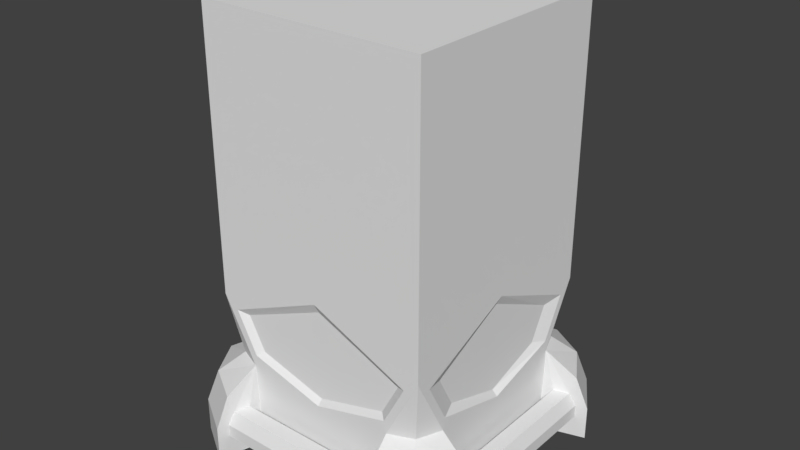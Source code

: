 # Source: B_SniperTower.blend  (saved by Blender 2.79.0; exported with 4.5.12 LTS)
import bpy
from mathutils import Matrix  # noqa: F401  (used for matrix-valued properties, if any)

bpy.ops.wm.read_factory_settings(use_empty=True)
scene = bpy.context.scene
scene.name = 'Scene'

# ---- collections
col_collection_1 = bpy.data.collections.new('Collection 1'); scene.collection.children.link(col_collection_1)

# ---- world
world_world = bpy.data.worlds.new('World'); scene.world = world_world
world_world.color = (0.05088, 0.05088, 0.05088)
world_world.use_sun_shadow = False
world_world.sun_shadow_jitter_overblur = 0.0
world_world.cycles.sampling_method = 'MANUAL'

# ---- meshes
me_cube_002 = bpy.data.meshes.new('Cube.002')
me_cube_002.from_pydata([(1.0, -1.0, -2.0), (1.0, 1.0, -2.0), (0.0, 1.0, -2.0), (0.0, 1.0, 0.0), (0.0, -1.0, -2.0), (0.0, -1.0, 0.0), (0.0, -1.0, -0.307), (0.0, 1.0, -0.307), (0.6918, -1.099, -0.1033), (1.099, -0.6918, -0.1033), (0.9009, -0.9009, 0.0), (1.099, 0.6918, -0.1033), (0.6918, 1.099, -0.1033), (0.9009, 0.9009, 0.0), (0.6918, 1.099, -0.2195), (1.099, 0.6918, -0.2195), (1.0, 0.867, -0.6506), (0.9118, 0.9118, -0.4047), (1.099, -0.6918, -0.2195), (0.6918, -1.099, -0.2195), (0.867, -1.0, -0.6506), (0.9118, -0.9118, -0.4047), (0.0, 1.0, -0.9084), (0.0, -1.0, -0.9084), (1.155, -1.155, 0.0), (0.7502, -1.291, -0.1033), (1.291, -0.7502, -0.1033), (1.155, 1.155, 0.0), (1.291, 0.7502, -0.1033), (0.7502, 1.291, -0.1033), (1.0, 0.6616, 0.0), (1.0, 0.6762, -0.4597), (0.6616, 1.0, 0.0), (0.7804, 1.389, 1.49e-08), (0.6762, 1.0, -0.4597), (0.6616, -1.0, 0.0), (0.6762, -1.0, -0.4597), (1.0, -0.6762, -0.4597), (1.0, -0.6616, 0.0), (0.7804, -1.389, 1.49e-08), (1.389, -0.7804, 1.49e-08), (1.389, 0.7804, 1.49e-08), (0.0, 1.099, -0.1033), (0.0, 1.291, -0.1033), (0.0, 1.099, -0.2195), (0.0, -1.099, -0.1033), (0.0, -1.099, -0.2195), (0.0, -1.291, -0.1033), (0.699, 1.0, -0.4047), (1.0, 1.0, -0.7057), (0.867, 1.0, -0.6506), (1.0, 0.699, -0.4047), (1.0, -0.699, -0.4047), (1.0, -1.0, -0.7057), (1.0, -0.867, -0.6506), (0.699, -1.0, -0.4047), (0.0, -1.0, -0.3621), (0.0, 1.0, -0.3621), (0.0, 1.0, -0.8534), (0.0, -1.0, -0.8534), (0.9551, 0.541, -0.4788), (0.9551, 0.6936, -0.6315), (0.9551, -0.6936, -0.6315), (0.9551, -0.541, -0.4788), (0.0, 0.9551, -0.3871), (0.0, 0.9551, -0.8079), (0.7763, 0.9551, -0.6315), (0.6236, 0.9551, -0.4788), (0.0, -0.9551, -0.3871), (0.0, -0.9551, -0.8079), (0.6236, -0.9551, -0.4788), (0.7763, -0.9551, -0.6315), (1.155, -1.155, -0.159), (1.08, -1.08, -0.3111), (1.155, 1.155, -0.159), (1.08, 1.08, -0.3111), (0.7503, -1.281, -0.3074), (0.7804, -1.389, -0.159), (1.389, -0.7804, -0.159), (1.281, -0.7503, -0.3074), (1.281, 0.7503, -0.3074), (1.389, 0.7804, -0.159), (0.7804, 1.389, -0.159), (0.7503, 1.281, -0.3074), (1.233, -0.7328, -0.2195), (1.291, -0.7502, -0.1622), (0.7502, -1.291, -0.1622), (0.7328, -1.233, -0.2195), (0.7328, 1.233, -0.2195), (0.7502, 1.291, -0.1622), (1.291, 0.7502, -0.1622), (1.233, 0.7328, -0.2195), (0.0, 1.291, -0.1622), (0.0, 1.233, -0.2195), (0.0, -1.233, -0.2195), (0.0, -1.291, -0.1622), (1.0, 0.0, -0.9084), (1.0, 0.0, -0.8534), (0.9551, 0.0, -0.8079), (1.0, 0.0, -0.307), (1.0, 0.0, -0.3621), (0.9551, 0.0, -0.3871), (1.0, -1.0, -0.9084), (1.0, 1.0, -0.9084), (1.0, 0.0, -2.0), (0.0, -1.0, -1.077), (0.0, 1.0, -1.077), (1.0, 1.0, -1.077), (1.0, -1.0, -1.077), (1.0, 0.0, -1.077), (0.0, -1.0, -1.594), (0.0, 1.0, -1.594), (1.0, 1.0, -1.594), (1.0, -1.0, -1.594), (1.0, 0.0, -1.594), (0.0, -1.0, -1.243), (0.0, 1.0, -1.243), (1.0, 1.0, -1.243), (1.0, -1.0, -1.243), (1.0, 0.0, -1.243), (0.0, -1.0, -1.418), (0.0, 1.0, -1.418), (1.0, 1.0, -1.418), (1.0, -1.0, -1.418), (1.0, 0.0, -1.418), (0.0, 0.0, -2.0), (1.0, 0.0, 0.0), (1.099, 0.0, -0.2195), (1.099, 0.0, -0.1033), (1.291, 0.0, -0.1033), (1.233, 0.0, -0.2195), (1.291, 0.0, -0.1622)], [], [(57, 34, 67, 64), (7, 3, 32, 48), (125, 104, 0, 4), (55, 35, 5, 6), (99, 126, 38, 52), (36, 56, 68, 70), (37, 54, 62, 63), (48, 17, 49), (17, 51, 49), (52, 21, 53), (21, 55, 53), (86, 25, 47, 95), (12, 29, 43, 42), (19, 87, 94, 46), (8, 19, 46, 45), (102, 96, 53), (102, 53, 23), (22, 49, 103), (27, 74, 82, 33), (55, 21, 73, 76), (24, 72, 78, 40), (10, 35, 39, 24), (38, 10, 24, 40), (39, 77, 72, 24), (17, 48, 83, 75), (51, 17, 75, 80), (13, 30, 41, 27), (32, 13, 27, 33), (41, 81, 74, 27), (91, 15, 51, 80), (15, 11, 30, 51), (29, 12, 32, 33), (12, 14, 48, 32), (19, 8, 35, 55), (76, 77, 86, 87), (9, 18, 52, 38), (130, 127, 15, 91), (18, 84, 79, 52), (8, 25, 39, 35), (26, 9, 38, 40), (28, 90, 81, 41), (89, 29, 33, 82), (11, 28, 41, 30), (88, 14, 44, 93), (85, 26, 40, 78), (128, 129, 28, 11), (128, 11, 15, 127), (14, 88, 83, 48), (14, 12, 42, 44), (25, 8, 45, 47), (29, 89, 92, 43), (77, 39, 25, 86), (50, 34, 48, 49), (31, 16, 49, 51), (54, 37, 52, 53), (36, 20, 53, 55), (56, 36, 55, 6), (100, 31, 51, 99), (34, 57, 7, 48), (97, 54, 53, 96), (20, 59, 23, 53), (58, 50, 49, 22), (98, 101, 63, 62), (97, 16, 61, 98), (100, 37, 63, 101), (16, 31, 60, 61), (34, 50, 66, 67), (50, 58, 65, 66), (71, 70, 68, 69), (20, 36, 70, 71), (59, 20, 71, 69), (64, 67, 66, 65), (90, 91, 80, 81), (88, 89, 82, 83), (78, 72, 73, 79), (72, 77, 76, 73), (82, 74, 75, 83), (74, 81, 80, 75), (21, 52, 79, 73), (55, 76, 87, 19), (130, 91, 90, 131), (88, 93, 92, 89), (94, 87, 86, 95), (129, 131, 90, 28), (84, 85, 78, 79), (54, 97, 98, 62), (16, 97, 96, 49), (31, 100, 101, 60), (37, 100, 99, 52), (103, 49, 96), (108, 102, 23, 105), (109, 96, 102, 108), (106, 22, 103, 107), (107, 103, 96, 109), (117, 107, 109, 119), (116, 106, 107, 117), (119, 109, 108, 118), (118, 108, 105, 115), (0, 113, 110, 4), (104, 114, 113, 0), (2, 111, 112, 1), (1, 112, 114, 104), (123, 118, 115, 120), (124, 119, 118, 123), (121, 116, 117, 122), (122, 117, 119, 124), (112, 122, 124, 114), (111, 121, 122, 112), (114, 124, 123, 113), (113, 123, 120, 110), (2, 1, 104, 125), (61, 60, 101, 98), (51, 30, 126, 99), (26, 85, 131, 129), (84, 130, 131, 85), (9, 128, 127, 18), (9, 26, 129, 128), (84, 18, 127, 130)])
me_cube_002.use_remesh_preserve_volume = False
me_cube_002.use_remesh_preserve_attributes = False
me_cube_002.use_mirror_vertex_groups = False
me_cube_002.update()

# ---- objects
ob_cube = bpy.data.objects.new('Cube', me_cube_002)

# ---- transforms, parenting, visibility, modifiers, constraints
ob_cube.location = (0.0, 0.0, 0.0)
ob_cube.scale = (2.227, 2.227, -4.191)
ob_cube.lineart.crease_threshold = 0.0
_m = ob_cube.modifiers.new('Mirror', 'MIRROR')
_m.use_clip = True

# ---- collection membership
col_collection_1.objects.link(ob_cube)

# ---- scene / render settings (as saved in the file)
scene.frame_start = 1; scene.frame_end = 250; scene.frame_set(1)
scene.render.engine = 'BLENDER_EEVEE_NEXT'
scene.render.resolution_percentage = 50
scene.render.dither_intensity = 0.0
scene.cycles.use_denoising = False
scene.cycles.samples = 128
scene.cycles.sampling_pattern = 'TABULATED_SOBOL'
scene.cycles.use_adaptive_sampling = False
scene.cycles.use_light_tree = False
scene.cycles.blur_glossy = 0.0
scene.cycles.sample_clamp_indirect = 0.0
scene.view_settings.view_transform = 'Standard'
bpy.context.view_layer.update()

# ---- added for rendering (the .blend has no active camera and no usable light): camera, sun
cam_auto = bpy.data.cameras.new('AutoCamera')
cam_auto.lens = 50.0
cam_auto.sensor_width = 36.0
cam_auto.clip_end = 1000.0
ob_auto_camera = bpy.data.objects.new('AutoCamera', cam_auto)
scene.collection.objects.link(ob_auto_camera)
ob_auto_camera.location = (11.2112, -13.4534, 13.1599)
ob_auto_camera.rotation_euler = (1.09748, -7.21219e-08, 0.694738)
scene.camera = ob_auto_camera
light_auto_sun = bpy.data.lights.new('AutoSun', 'SUN')
light_auto_sun.energy = 3.0
light_auto_sun.angle = 0.0523599
ob_auto_sun = bpy.data.objects.new('AutoSun', light_auto_sun)
scene.collection.objects.link(ob_auto_sun)
ob_auto_sun.rotation_euler = (0.872665, 0.174533, 0.523599)
bpy.context.view_layer.update()

